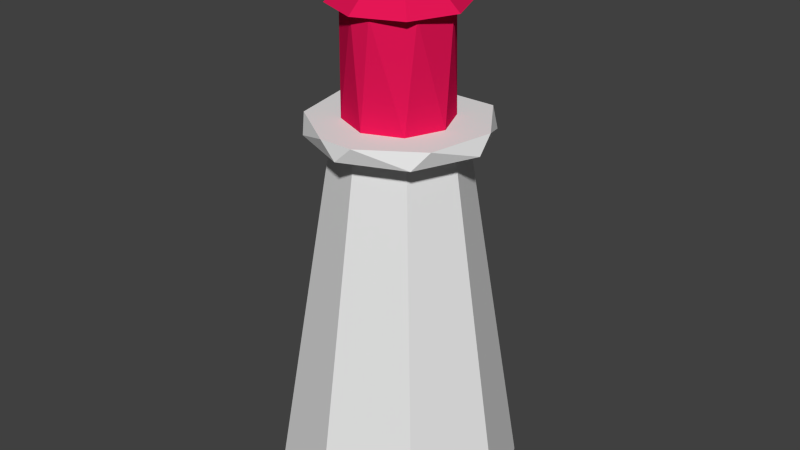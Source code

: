 # Source: Lighthouse.blend  (saved by Blender 2.74.0; exported with 4.5.12 LTS)
import bpy
from mathutils import Matrix  # noqa: F401  (used for matrix-valued properties, if any)

bpy.ops.wm.read_factory_settings(use_empty=True)
scene = bpy.context.scene
scene.name = 'Scene'

# ---- collections
col_collection_1 = bpy.data.collections.new('Collection 1'); scene.collection.children.link(col_collection_1)

# ---- materials (node trees are filled in below, after node groups)
mat_material_001 = bpy.data.materials.new('Material.001')
mat_material_001.alpha_threshold = 0.0
mat_material_001.use_transparent_shadow = False
mat_material_001.roughness = 0.5
mat_material_002 = bpy.data.materials.new('Material.002')
mat_material_002.alpha_threshold = 0.0
mat_material_002.use_transparent_shadow = False
mat_material_002.diffuse_color = (0.8, 0.008878, 0.09394, 1.0)
mat_material_002.roughness = 0.5

# ---- material node trees

# ---- world
world_world = bpy.data.worlds.new('World'); scene.world = world_world
world_world.color = (0.05088, 0.05088, 0.05088)
world_world.use_sun_shadow = False
world_world.sun_shadow_jitter_overblur = 0.0
world_world.cycles.sampling_method = 'MANUAL'
world_world.cycles.sample_map_resolution = 256

# ---- meshes
me_cone = bpy.data.meshes.new('Cone')
me_cone.from_pydata([(0.0, 1.0, -0.05323), (-1.629e-07, -0.5, 0.9468), (0.7071, 0.7071, -0.05323), (-0.3536, -0.8536, -0.05323), (1.0, 7.55e-08, -0.05323), (0.8536, 0.3536, -0.05323), (0.7071, -0.7071, -0.05323), (-0.3536, -0.3536, 0.9468), (-3.258e-07, -1.0, -0.05323), (-0.3536, 0.8536, -0.05323), (-0.5, 4.828e-07, 0.9468), (0.3536, 0.3536, 0.9468), (-0.7071, -0.7071, -0.05323), (-0.8536, 0.3536, -0.05323), (-0.3536, 0.3536, 0.9468), (0.5, 3.775e-08, 0.9468), (-1.0, 9.656e-07, -0.05323), (0.8536, -0.3536, -0.05323), (0.0, 0.5, 0.9468), (0.3536, -0.3536, 0.9468), (-0.7071, 0.7071, -0.05323), (-0.8536, -0.3536, -0.05323), (0.3536, 0.8536, -0.05323), (0.3536, -0.8536, -0.05323), (0.03474, 0.3755, 0.9738), (0.2714, 0.3038, 1.252), (0.3359, 0.2508, 0.9738), (0.4525, 0.03268, 1.252), (0.4607, -0.05042, 0.9738), (0.3889, -0.2871, 1.252), (0.3359, -0.3516, 0.9738), (0.1178, -0.4682, 1.252), (0.03474, -0.4764, 0.9738), (-0.04836, -0.4682, 1.252), (-0.2665, -0.3516, 0.9738), (-0.3194, -0.2871, 1.252), (-0.3912, -0.05042, 0.9738), (-0.383, 0.03268, 1.252), (-0.2665, 0.2508, 0.9738), (-0.2019, 0.3038, 1.252), (0.03474, 0.6872, 0.9328), (0.4342, 0.566, 0.9753), (0.5431, 0.4766, 0.9328), (0.7399, 0.1085, 0.9753), (0.7537, -0.03175, 0.9328), (0.6325, -0.4312, 0.9753), (0.5431, -0.5401, 0.9328), (0.175, -0.7369, 0.9753), (0.03474, -0.7507, 0.9328), (-0.1055, -0.7369, 0.9753), (-0.4736, -0.5401, 0.9328), (-0.563, -0.4312, 0.9753), (-0.6842, -0.03175, 0.9328), (-0.6704, 0.1085, 0.9753), (-0.4736, 0.4766, 0.9328), (-0.3647, 0.566, 0.9753), (0.01367, 0.5117, 1.253), (0.3907, 0.3555, 1.253), (0.5468, -0.02146, 1.253), (0.01367, -0.02146, 1.401), (0.3907, -0.3985, 1.253), (0.01367, -0.5546, 1.253), (-0.3633, -0.3985, 1.253), (-0.5195, -0.02146, 1.253), (-0.3633, 0.3555, 1.253)], [], [(2, 22, 11), (17, 19, 6), (7, 1, 10), (15, 11, 10), (5, 11, 15), (23, 1, 8), (1, 3, 8), (23, 19, 1), (11, 14, 10), (1, 7, 3), (10, 13, 16), (1, 19, 15), (10, 14, 13), (6, 19, 23), (7, 12, 3), (4, 15, 17), (1, 15, 10), (14, 20, 13), (5, 15, 4), (14, 9, 20), (7, 21, 12), (14, 18, 9), (0, 22, 2, 5, 4, 17, 6, 23, 8, 3, 12, 21, 16, 13, 20, 9), (18, 0, 9), (7, 10, 21), (11, 18, 14), (11, 22, 18), (10, 16, 21), (17, 15, 19), (22, 0, 18), (2, 11, 5), (26, 25, 27), (28, 29, 30), (28, 27, 29), (34, 35, 36), (30, 31, 32), (30, 29, 31), (31, 33, 32), (36, 37, 38), (34, 33, 35), (24, 38, 39), (36, 35, 37), (24, 26, 28, 30, 32, 34, 36, 38), (38, 37, 39), (39, 37, 35, 33, 31, 29, 27, 25), (24, 39, 25), (32, 33, 34), (26, 27, 28), (24, 25, 26), (42, 41, 43), (44, 45, 46), (44, 43, 45), (50, 51, 52), (46, 47, 48), (46, 45, 47), (47, 49, 48), (52, 53, 54), (50, 49, 51), (40, 54, 55), (52, 51, 53), (40, 42, 44, 46, 48, 50, 52, 54), (54, 53, 55), (55, 53, 51, 49, 47, 45, 43, 41), (40, 55, 41), (48, 49, 50), (42, 43, 44), (40, 41, 42), (57, 59, 58), (56, 59, 57), (56, 57, 58, 60, 61, 62, 63, 64), (64, 59, 56), (63, 59, 64), (62, 59, 63), (58, 59, 60), (61, 59, 62), (60, 59, 61)])
me_cone.polygons.foreach_set('material_index', [0, 0, 0, 0, 0, 0, 0, 0, 0, 0, 0, 0, 0, 0, 0, 0, 0, 0, 0, 0, 0, 0, 0, 0, 0, 0, 0, 0, 0, 0, 0, 1, 1, 1, 1, 1, 1, 1, 1, 1, 1, 1, 1, 1, 1, 1, 1, 1, 1, 0, 0, 0, 0, 0, 0, 0, 0, 0, 0, 0, 0, 0, 0, 0, 0, 0, 0, 1, 1, 1, 1, 1, 1, 1, 1, 1])
me_cone.materials.append(mat_material_001)
me_cone.materials.append(mat_material_002)
me_cone.use_remesh_preserve_volume = False
me_cone.use_remesh_preserve_attributes = False
me_cone.use_mirror_vertex_groups = False
me_cone.update()

# ---- objects
ob_cone = bpy.data.objects.new('Cone', me_cone)

# ---- transforms, parenting, visibility, modifiers, constraints
ob_cone.location = (0.0, 0.0, 0.0)
ob_cone.scale = (0.9793, 0.9793, 3.003)
ob_cone.lineart.crease_threshold = 0.0

# ---- collection membership
col_collection_1.objects.link(ob_cone)

# ---- scene / render settings (as saved in the file)
scene.frame_start = 1; scene.frame_end = 250; scene.frame_set(1)
scene.render.engine = 'BLENDER_EEVEE_NEXT'
scene.render.resolution_percentage = 50
scene.render.dither_intensity = 0.0
scene.cycles.use_denoising = False
scene.cycles.samples = 10
scene.cycles.sampling_pattern = 'TABULATED_SOBOL'
scene.cycles.light_sampling_threshold = 0.0
scene.cycles.use_adaptive_sampling = False
scene.cycles.use_light_tree = False
scene.cycles.blur_glossy = 0.0
scene.cycles.pixel_filter_type = 'GAUSSIAN'
scene.cycles.sample_clamp_indirect = 0.0
scene.view_settings.view_transform = 'Standard'
bpy.context.view_layer.update()

# ---- added for rendering (the .blend has no active camera and no usable light): camera, sun
cam_auto = bpy.data.cameras.new('AutoCamera')
cam_auto.lens = 50.0
cam_auto.sensor_width = 36.0
cam_auto.clip_end = 1000.0
ob_auto_camera = bpy.data.objects.new('AutoCamera', cam_auto)
scene.collection.objects.link(ob_auto_camera)
ob_auto_camera.location = (4.7847, -5.74164, 5.85145)
ob_auto_camera.rotation_euler = (1.09748, -7.21219e-08, 0.694738)
scene.camera = ob_auto_camera
light_auto_sun = bpy.data.lights.new('AutoSun', 'SUN')
light_auto_sun.energy = 3.0
light_auto_sun.angle = 0.0523599
ob_auto_sun = bpy.data.objects.new('AutoSun', light_auto_sun)
scene.collection.objects.link(ob_auto_sun)
ob_auto_sun.rotation_euler = (0.872665, 0.174533, 0.523599)
bpy.context.view_layer.update()
